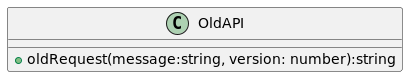

The diagram above was rendered by PlantUML. Its source (embedded in the PNG):
@startuml
class OldAPI{
    +oldRequest(message:string, version: number):string
}

@enduml